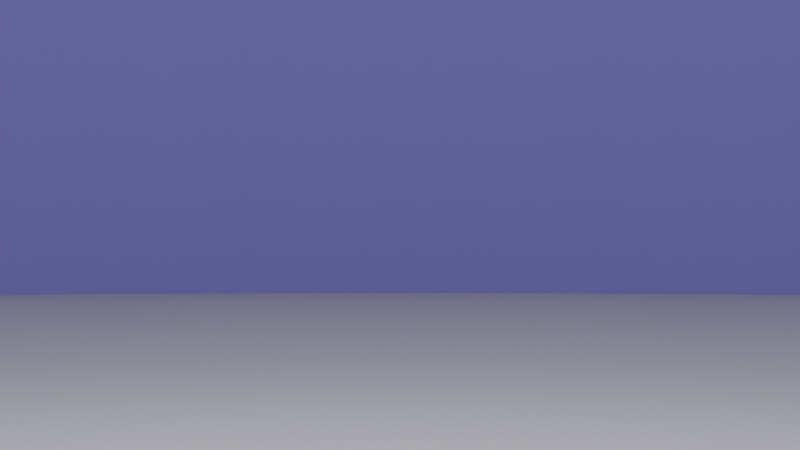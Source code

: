 # Source: backgroundtest.blend  (saved by Blender 4.3.34; exported with 4.5.12 LTS)
import bpy
from mathutils import Matrix  # noqa: F401  (used for matrix-valued properties, if any)

bpy.ops.wm.read_factory_settings(use_empty=True)
scene = bpy.context.scene
scene.name = 'Scene'

# ---- collections
col_collection = bpy.data.collections.new('Collection'); scene.collection.children.link(col_collection)

# ---- materials (node trees are filled in below, after node groups)
mat_material_003 = bpy.data.materials.new('Material.003')
mat_material_004 = bpy.data.materials.new('Material.004')

# ---- node groups
ng_smooth_by_angle = bpy.data.node_groups.new('Smooth by Angle', 'GeometryNodeTree')
_s = ng_smooth_by_angle.interface.new_socket(name='Mesh', in_out='OUTPUT', socket_type='NodeSocketGeometry')
_s = ng_smooth_by_angle.interface.new_socket(name='Mesh', in_out='INPUT', socket_type='NodeSocketGeometry')
_s = ng_smooth_by_angle.interface.new_socket(name='Angle', in_out='INPUT', socket_type='NodeSocketFloat')
_s.subtype = 'ANGLE'
_s.default_value = 0.5236
_s.min_value = 0.0
_s.max_value = 3.142
_s.description = 'Maximum face angle for smooth edges'
_s = ng_smooth_by_angle.interface.new_socket(name='Ignore Sharpness', in_out='INPUT', socket_type='NodeSocketBool')
_s.force_non_field = True
ng_smooth_by_angle.description = 'Set the sharpness of mesh edges based on the angle between the neighboring faces'
ng_smooth_by_angle.is_modifier = True
_N = ng_smooth_by_angle.nodes; _L = ng_smooth_by_angle.links
n0 = _N.new('GeometryNodeSetShadeSmooth'); n0.name = 'Set Shade Smooth'; n0.location = (120, -80)
n0.domain = 'EDGE'
n1 = _N.new('GeometryNodeSetShadeSmooth'); n1.name = 'Set Shade Smooth.001'; n1.location = (300, -80)
n2 = _N.new('NodeGroupOutput'); n2.name = 'Group Output'; n2.location = (480, -80)
n3 = _N.new('GeometryNodeInputMeshEdgeAngle'); n3.name = 'Edge Angle'; n3.location = (-440, -240)
n4 = _N.new('NodeGroupInput'); n4.name = 'Group Input'; n4.location = (-80, -80)
n5 = _N.new('GeometryNodeInputEdgeSmooth'); n5.name = 'Is Edge Smooth'; n5.location = (-260, -120)
n6 = _N.new('GeometryNodeInputShadeSmooth'); n6.name = 'Is Shade Smooth'; n6.location = (-440, -397)
n7 = _N.new('FunctionNodeCompare'); n7.name = 'Compare'; n7.location = (-260, -260)
n7.operation = 'LESS_EQUAL'
n7.inputs[6].default_value = (0.0, 0.0, 0.0, 0.0)
n7.inputs[7].default_value = (0.0, 0.0, 0.0, 0.0)
n8 = _N.new('FunctionNodeBooleanMath'); n8.name = 'Boolean Math.001'; n8.location = (-80, -260)
n9 = _N.new('NodeGroupInput'); n9.name = 'Group Input.001'; n9.location = (-440, -329)
n10 = _N.new('NodeGroupInput'); n10.name = 'Group Input.002'; n10.location = (-259, -189)
n11 = _N.new('FunctionNodeBooleanMath'); n11.name = 'Boolean Math'; n11.location = (-80, -149)
n11.operation = 'OR'
n12 = _N.new('FunctionNodeBooleanMath'); n12.name = 'Boolean Math.002'; n12.location = (-260, -380)
n12.operation = 'OR'
n13 = _N.new('NodeGroupInput'); n13.name = 'Group Input.003'; n13.location = (-440, -460)
_L.new(n3.outputs[0], n7.inputs[0])
_L.new(n1.outputs[0], n2.inputs[0])
_L.new(n9.outputs[1], n7.inputs[1])
_L.new(n7.outputs[0], n8.inputs[0])
_L.new(n4.outputs[0], n0.inputs[0])
_L.new(n0.outputs[0], n1.inputs[0])
_L.new(n8.outputs[0], n0.inputs[2])
_L.new(n10.outputs[2], n11.inputs[1])
_L.new(n5.outputs[0], n11.inputs[0])
_L.new(n11.outputs[0], n0.inputs[1])
_L.new(n13.outputs[2], n12.inputs[1])
_L.new(n6.outputs[0], n12.inputs[0])
_L.new(n12.outputs[0], n8.inputs[1])
n2.is_active_output = True

# ---- material node trees
mat_material_003.use_nodes = True; mat_material_003.node_tree.nodes.clear()
_N = mat_material_003.node_tree.nodes; _L = mat_material_003.node_tree.links
n0 = _N.new('ShaderNodeBsdfPrincipled'); n0.name = 'Principled BSDF'; n0.location = (2933, 725)
n0.inputs[0].default_value = (0.5405, 0.5405, 0.5405, 1.0)
n0.inputs[2].default_value = 0.75
n1 = _N.new('ShaderNodeOutputMaterial'); n1.name = 'Material Output'; n1.location = (3267, 749)
n1.width = 176
n2 = _N.new('ShaderNodeTexNoise'); n2.name = 'Noise Texture'; n2.location = (49, -779)
n2.inputs[2].default_value = 20.0
n2.inputs[3].default_value = 10.0
n2.inputs[8].default_value = 0.1
n3 = _N.new('ShaderNodeMapping'); n3.name = 'Mapping'; n3.location = (269, -30)
n4 = _N.new('ShaderNodeTexCoord'); n4.name = 'Texture Coordinate'; n4.location = (30, -114)
n5 = _N.new('ShaderNodeTexVoronoi'); n5.name = 'Voronoi Texture'; n5.location = (38, -434)
n5.inputs[2].default_value = 25.0
n5.inputs[3].default_value = 10.0
n6 = _N.new('ShaderNodeMix'); n6.name = 'Mix'; n6.location = (363, -678)
n6.data_type = 'RGBA'
n6.inputs[0].default_value = 0.8
n7 = _N.new('NodeFrame'); n7.name = 'Frame'; n7.location = (-76, 1134)
n7.width = 439
n8 = _N.new('ShaderNodeValToRGB'); n8.name = 'Color Ramp'; n8.location = (597, -611)
while len(n8.color_ramp.elements) > 1: n8.color_ramp.elements.remove(n8.color_ramp.elements[-1])
n8.color_ramp.elements[0].position = 0.2955; n8.color_ramp.elements[0].color = (0.0, 0.0, 0.0, 1.0)
_e = n8.color_ramp.elements.new(1.0); _e.color = (1.0, 1.0, 1.0, 1.0)
n9 = _N.new('ShaderNodeMix'); n9.name = 'Mix.001'; n9.location = (926, -736)
n9.data_type = 'RGBA'
n9.inputs[6].default_value = (0.4103, 0.4103, 0.4103, 1.0)
n9.inputs[7].default_value = (1.0, 1.0, 1.0, 1.0)
n10 = _N.new('ShaderNodeTexNoise'); n10.name = 'Noise Texture.001'; n10.location = (30, -30)
n10.inputs[2].default_value = 20.0
n10.inputs[3].default_value = 10.0
n10.inputs[8].default_value = 0.1
n11 = _N.new('ShaderNodeValToRGB'); n11.name = 'Color Ramp.001'; n11.location = (897, -349)
while len(n11.color_ramp.elements) > 1: n11.color_ramp.elements.remove(n11.color_ramp.elements[-1])
n11.color_ramp.elements[0].position = 0.05909; n11.color_ramp.elements[0].color = (0.0, 0.0, 0.0, 1.0)
_e = n11.color_ramp.elements.new(0.6955); _e.color = (1.0, 1.0, 1.0, 1.0)
n12 = _N.new('ShaderNodeMix'); n12.name = 'Mix.002'; n12.location = (1193, -630)
n12.data_type = 'RGBA'
n12.inputs[7].default_value = (0.2025, 0.1897, 0.1897, 1.0)
n13 = _N.new('ShaderNodeTexNoise'); n13.name = 'Noise Texture.002'; n13.location = (30, -30)
n13.inputs[2].default_value = 3.0
n13.inputs[3].default_value = 10.0
n14 = _N.new('ShaderNodeTexVoronoi'); n14.name = 'Voronoi Texture.001'; n14.location = (231, -31)
n14.feature = 'DISTANCE_TO_EDGE'
n14.inputs[2].default_value = 6.0
n14.inputs[3].default_value = 10.0
n15 = _N.new('ShaderNodeValToRGB'); n15.name = 'Color Ramp.002'; n15.location = (746, -161)
while len(n15.color_ramp.elements) > 1: n15.color_ramp.elements.remove(n15.color_ramp.elements[-1])
n15.color_ramp.elements[0].position = 0.0; n15.color_ramp.elements[0].color = (0.0, 0.0, 0.0, 1.0)
_e = n15.color_ramp.elements.new(0.06818); _e.color = (1.0, 1.0, 1.0, 1.0)
n16 = _N.new('ShaderNodeHueSaturation'); n16.name = 'Hue/Saturation/Value'; n16.location = (446, -67)
n16.inputs[2].default_value = 2.0
n17 = _N.new('ShaderNodeBump'); n17.name = 'Bump'; n17.location = (2325, 528)
n17.inputs[0].default_value = 0.2
n17.inputs[1].default_value = 1.0
n17.inputs[2].default_value = 1.0
n18 = _N.new('ShaderNodeMix'); n18.name = 'Mix.003'; n18.location = (2007, 922)
n18.data_type = 'RGBA'
n18.blend_type = 'MULTIPLY'
n18.inputs[0].default_value = 0.1
n19 = _N.new('ShaderNodeBump'); n19.name = 'Bump.001'; n19.location = (2151, 639)
n19.inputs[0].default_value = 0.05
n19.inputs[1].default_value = 1.0
n19.inputs[2].default_value = 1.0
n20 = _N.new('ShaderNodeTexNoise'); n20.name = 'Noise Texture.003'; n20.location = (611, 173)
n20.inputs[3].default_value = 10.0
n21 = _N.new('NodeFrame'); n21.name = 'Frame.001'; n21.location = (584, 647)
n21.width = 1016
n22 = _N.new('NodeFrame'); n22.name = 'Frame.002'; n22.location = (520, 1876)
n22.width = 1363
n23 = _N.new('ShaderNodeValToRGB'); n23.name = 'Color Ramp.003'; n23.location = (877, 144)
while len(n23.color_ramp.elements) > 1: n23.color_ramp.elements.remove(n23.color_ramp.elements[-1])
n23.color_ramp.elements[0].position = 0.2727; n23.color_ramp.elements[0].color = (1.0, 1.0, 1.0, 1.0)
_e = n23.color_ramp.elements.new(0.5409); _e.color = (0.0, 0.0, 0.0, 1.0)
n24 = _N.new('ShaderNodeBump'); n24.name = 'Bump.002'; n24.location = (2551, 400)
n24.invert = True
n24.inputs[0].default_value = 0.05
n24.inputs[1].default_value = 1.0
n24.inputs[2].default_value = 1.0
n2.parent = n22
n3.parent = n7
n4.parent = n7
n5.parent = n22
n6.parent = n22
n8.parent = n22
n9.parent = n22
n10.parent = n22
n11.parent = n22
n12.parent = n22
n13.parent = n21
n14.parent = n21
n15.parent = n21
n16.parent = n21
_L.new(n3.outputs[0], n2.inputs[0])
_L.new(n4.outputs[3], n3.inputs[0])
_L.new(n3.outputs[0], n5.inputs[0])
_L.new(n5.outputs[0], n6.inputs[6])
_L.new(n2.outputs[0], n6.inputs[7])
_L.new(n6.outputs[2], n8.inputs[0])
_L.new(n8.outputs[0], n9.inputs[0])
_L.new(n3.outputs[0], n10.inputs[0])
_L.new(n10.outputs[0], n11.inputs[0])
_L.new(n9.outputs[2], n12.inputs[6])
_L.new(n11.outputs[1], n12.inputs[0])
_L.new(n13.outputs[1], n14.inputs[0])
_L.new(n3.outputs[0], n13.inputs[0])
_L.new(n16.outputs[0], n15.inputs[0])
_L.new(n14.outputs[0], n16.inputs[4])
_L.new(n0.outputs[0], n1.inputs[0])
_L.new(n15.outputs[0], n17.inputs[3])
_L.new(n12.outputs[2], n18.inputs[6])
_L.new(n15.outputs[0], n18.inputs[7])
_L.new(n18.outputs[2], n19.inputs[4])
_L.new(n19.outputs[0], n17.inputs[4])
_L.new(n3.outputs[0], n20.inputs[0])
_L.new(n20.outputs[0], n23.inputs[0])
_L.new(n17.outputs[0], n24.inputs[4])
_L.new(n23.outputs[0], n24.inputs[3])
n1.is_active_output = True
mat_material_004.use_nodes = True; mat_material_004.node_tree.nodes.clear()
_N = mat_material_004.node_tree.nodes; _L = mat_material_004.node_tree.links
n0 = _N.new('ShaderNodeBsdfPrincipled'); n0.name = 'Principled BSDF'; n0.location = (1760, 262)
n0.inputs[0].default_value = (0.4113, 0.3526, 0.8, 1.0)
n0.inputs[2].default_value = 0.75
n1 = _N.new('ShaderNodeOutputMaterial'); n1.name = 'Material Output'; n1.location = (2094, 285)
n1.width = 176
n2 = _N.new('ShaderNodeTexNoise'); n2.name = 'Noise Texture'; n2.location = (50, -779)
n2.inputs[2].default_value = 20.0
n2.inputs[3].default_value = 10.0
n2.inputs[8].default_value = 0.1
n3 = _N.new('ShaderNodeMapping'); n3.name = 'Mapping'; n3.location = (270, -30)
n4 = _N.new('ShaderNodeTexCoord'); n4.name = 'Texture Coordinate'; n4.location = (30, -115)
n5 = _N.new('ShaderNodeTexVoronoi'); n5.name = 'Voronoi Texture'; n5.location = (39, -435)
n5.inputs[2].default_value = 25.0
n5.inputs[3].default_value = 10.0
n6 = _N.new('ShaderNodeMix'); n6.name = 'Mix'; n6.location = (363, -679)
n6.data_type = 'RGBA'
n6.inputs[0].default_value = 0.8
n7 = _N.new('NodeFrame'); n7.name = 'Frame'; n7.location = (-1250, 671)
n7.width = 440
n8 = _N.new('ShaderNodeValToRGB'); n8.name = 'Color Ramp'; n8.location = (598, -612)
while len(n8.color_ramp.elements) > 1: n8.color_ramp.elements.remove(n8.color_ramp.elements[-1])
n8.color_ramp.elements[0].position = 0.2955; n8.color_ramp.elements[0].color = (0.0, 0.0, 0.0, 1.0)
_e = n8.color_ramp.elements.new(1.0); _e.color = (1.0, 1.0, 1.0, 1.0)
n9 = _N.new('ShaderNodeMix'); n9.name = 'Mix.001'; n9.location = (927, -737)
n9.data_type = 'RGBA'
n9.inputs[6].default_value = (0.4103, 0.4103, 0.4103, 1.0)
n9.inputs[7].default_value = (1.0, 1.0, 1.0, 1.0)
n10 = _N.new('ShaderNodeTexNoise'); n10.name = 'Noise Texture.001'; n10.location = (30, -30)
n10.inputs[2].default_value = 20.0
n10.inputs[3].default_value = 10.0
n10.inputs[8].default_value = 0.1
n11 = _N.new('ShaderNodeValToRGB'); n11.name = 'Color Ramp.001'; n11.location = (897, -350)
while len(n11.color_ramp.elements) > 1: n11.color_ramp.elements.remove(n11.color_ramp.elements[-1])
n11.color_ramp.elements[0].position = 0.05909; n11.color_ramp.elements[0].color = (0.0, 0.0, 0.0, 1.0)
_e = n11.color_ramp.elements.new(0.6955); _e.color = (1.0, 1.0, 1.0, 1.0)
n12 = _N.new('ShaderNodeMix'); n12.name = 'Mix.002'; n12.location = (1194, -631)
n12.data_type = 'RGBA'
n12.inputs[7].default_value = (0.2282, 0.2282, 0.2282, 1.0)
n13 = _N.new('ShaderNodeTexNoise'); n13.name = 'Noise Texture.002'; n13.location = (30, -30)
n13.inputs[2].default_value = 3.0
n13.inputs[3].default_value = 10.0
n14 = _N.new('ShaderNodeTexVoronoi'); n14.name = 'Voronoi Texture.001'; n14.location = (231, -31)
n14.feature = 'DISTANCE_TO_EDGE'
n14.inputs[2].default_value = 6.0
n14.inputs[3].default_value = 10.0
n15 = _N.new('ShaderNodeValToRGB'); n15.name = 'Color Ramp.002'; n15.location = (746, -160)
while len(n15.color_ramp.elements) > 1: n15.color_ramp.elements.remove(n15.color_ramp.elements[-1])
n15.color_ramp.elements[0].position = 0.0; n15.color_ramp.elements[0].color = (0.0, 0.0, 0.0, 1.0)
_e = n15.color_ramp.elements.new(0.06818); _e.color = (1.0, 1.0, 1.0, 1.0)
n16 = _N.new('ShaderNodeHueSaturation'); n16.name = 'Hue/Saturation/Value'; n16.location = (446, -67)
n16.inputs[2].default_value = 2.0
n17 = _N.new('ShaderNodeBump'); n17.name = 'Bump'; n17.location = (1152, 65)
n17.inputs[0].default_value = 0.05
n17.inputs[1].default_value = 1.0
n17.inputs[2].default_value = 1.0
n18 = _N.new('ShaderNodeMix'); n18.name = 'Mix.003'; n18.location = (834, 458)
n18.data_type = 'RGBA'
n18.blend_type = 'MULTIPLY'
n18.inputs[0].default_value = 0.1
n19 = _N.new('ShaderNodeBump'); n19.name = 'Bump.001'; n19.location = (977, 176)
n19.inputs[0].default_value = 0.1
n19.inputs[1].default_value = 1.0
n19.inputs[2].default_value = 1.0
n20 = _N.new('ShaderNodeTexNoise'); n20.name = 'Noise Texture.003'; n20.location = (-562, -290)
n20.inputs[3].default_value = 10.0
n21 = _N.new('NodeFrame'); n21.name = 'Frame.001'; n21.location = (-590, 183)
n21.width = 1016
n22 = _N.new('NodeFrame'); n22.name = 'Frame.002'; n22.location = (-654, 1413)
n22.width = 1364
n23 = _N.new('ShaderNodeValToRGB'); n23.name = 'Color Ramp.003'; n23.location = (-296, -319)
while len(n23.color_ramp.elements) > 1: n23.color_ramp.elements.remove(n23.color_ramp.elements[-1])
n23.color_ramp.elements[0].position = 0.2727; n23.color_ramp.elements[0].color = (1.0, 1.0, 1.0, 1.0)
_e = n23.color_ramp.elements.new(0.5409); _e.color = (0.0, 0.0, 0.0, 1.0)
n24 = _N.new('ShaderNodeBump'); n24.name = 'Bump.002'; n24.location = (1378, -64)
n24.invert = True
n24.inputs[0].default_value = 0.05
n24.inputs[1].default_value = 1.0
n24.inputs[2].default_value = 1.0
n2.parent = n22
n3.parent = n7
n4.parent = n7
n5.parent = n22
n6.parent = n22
n8.parent = n22
n9.parent = n22
n10.parent = n22
n11.parent = n22
n12.parent = n22
n13.parent = n21
n14.parent = n21
n15.parent = n21
n16.parent = n21
_L.new(n3.outputs[0], n2.inputs[0])
_L.new(n4.outputs[3], n3.inputs[0])
_L.new(n3.outputs[0], n5.inputs[0])
_L.new(n5.outputs[0], n6.inputs[6])
_L.new(n2.outputs[0], n6.inputs[7])
_L.new(n6.outputs[2], n8.inputs[0])
_L.new(n8.outputs[0], n9.inputs[0])
_L.new(n3.outputs[0], n10.inputs[0])
_L.new(n10.outputs[0], n11.inputs[0])
_L.new(n9.outputs[2], n12.inputs[6])
_L.new(n11.outputs[1], n12.inputs[0])
_L.new(n13.outputs[1], n14.inputs[0])
_L.new(n3.outputs[0], n13.inputs[0])
_L.new(n16.outputs[0], n15.inputs[0])
_L.new(n14.outputs[0], n16.inputs[4])
_L.new(n0.outputs[0], n1.inputs[0])
_L.new(n15.outputs[0], n17.inputs[3])
_L.new(n12.outputs[2], n18.inputs[6])
_L.new(n15.outputs[0], n18.inputs[7])
_L.new(n18.outputs[2], n19.inputs[4])
_L.new(n19.outputs[0], n17.inputs[4])
_L.new(n3.outputs[0], n20.inputs[0])
_L.new(n20.outputs[0], n23.inputs[0])
_L.new(n17.outputs[0], n24.inputs[4])
_L.new(n23.outputs[0], n24.inputs[3])
n1.is_active_output = True

# ---- world
world_world = bpy.data.worlds.new('World'); scene.world = world_world
world_world.use_nodes = True; world_world.node_tree.nodes.clear()
_N = world_world.node_tree.nodes; _L = world_world.node_tree.links
n0 = _N.new('ShaderNodeOutputWorld'); n0.name = 'World Output'; n0.location = (300, 300)
n1 = _N.new('ShaderNodeBackground'); n1.name = 'Background'; n1.location = (10, 300)
n1.inputs[0].default_value = (0.6211, 0.6211, 0.6211, 1.0)
_L.new(n1.outputs[0], n0.inputs[0])
n0.is_active_output = True
world_world.color = (0.05088, 0.05088, 0.05088)
world_world.use_sun_shadow = False
world_world.sun_shadow_jitter_overblur = 0.0

# ---- cameras
cam_camera = bpy.data.cameras.new('Camera')
cam_camera.clip_end = 100.0
cam_camera.ortho_scale = 7.314

# ---- lights
light_light_001 = bpy.data.lights.new('Light.001', 'POINT')
light_light_001.transmission_factor = 0.0
light_light_001.use_soft_falloff = False
light_light_001.energy = 1000.0
light_light_001.shadow_soft_size = 0.1
light_light_001.shadow_maximum_resolution = 0.006
light_light_001.use_absolute_resolution = True

# ---- meshes
me_cylinder = bpy.data.meshes.new('Cylinder')
me_cylinder.from_pydata([(6.519e-08, 1.355, 0.0), (6.519e-08, 20.0, 23.26), (0.2644, 1.329, 0.0), (3.902, 19.62, 23.26), (0.5186, 1.252, 0.0), (7.654, 18.48, 23.26), (0.7529, 1.127, 0.0), (11.11, 16.63, 23.26), (0.9582, 0.9582, 0.0), (14.14, 14.14, 23.26), (1.127, 0.7529, 0.0), (16.63, 11.11, 23.26), (1.252, 0.5186, 0.0), (18.48, 7.654, 23.26), (1.329, 0.2644, 0.0), (19.62, 3.902, 23.26), (1.355, -1.229e-07, 0.0), (20.0, -1.229e-07, 23.26), (1.329, -0.2644, 0.0), (19.62, -3.902, 23.26), (1.252, -0.5186, 0.0), (18.48, -7.654, 23.26), (1.127, -0.7529, 0.0), (16.63, -11.11, 23.26), (0.9582, -0.9582, 0.0), (14.14, -14.14, 23.26), (0.7529, -1.127, 0.0), (11.11, -16.63, 23.26), (0.5186, -1.252, 0.0), (7.654, -18.48, 23.26), (0.2644, -1.329, 0.0), (3.902, -19.62, 23.26), (6.519e-08, -1.355, 0.0), (6.519e-08, -20.0, 23.26), (-0.2644, -1.329, 0.0), (-3.902, -19.62, 23.26), (-0.5186, -1.252, 0.0), (-7.654, -18.48, 23.26), (-0.7529, -1.127, 0.0), (-11.11, -16.63, 23.26), (-0.9582, -0.9582, 0.0), (-14.14, -14.14, 23.26), (-1.127, -0.7529, 0.0), (-16.63, -11.11, 23.26), (-1.252, -0.5186, 0.0), (-18.48, -7.654, 23.26), (-1.329, -0.2644, 0.0), (-19.62, -3.902, 23.26), (-1.355, -1.229e-07, 0.0), (-20.0, -1.229e-07, 23.26), (-1.329, 0.2644, 0.0), (-19.62, 3.902, 23.26), (-1.252, 0.5186, 0.0), (-18.48, 7.654, 23.26), (-1.127, 0.7529, 0.0), (-16.63, 11.11, 23.26), (-0.9582, 0.9582, 0.0), (-14.14, 14.14, 23.26), (-0.7529, 1.127, 0.0), (-11.11, 16.63, 23.26), (-0.5186, 1.252, 0.0), (-7.654, 18.48, 23.26), (-0.2644, 1.329, 0.0), (-3.902, 19.62, 23.26), (6.519e-08, 20.0, 0.0), (3.902, 19.62, 0.0), (7.654, 18.48, 0.0), (11.11, 16.63, 0.0), (14.14, 14.14, 0.0), (16.63, 11.11, 0.0), (18.48, 7.654, 0.0), (19.62, 3.902, 0.0), (20.0, -1.229e-07, 0.0), (19.62, -3.902, 0.0), (18.48, -7.654, 0.0), (16.63, -11.11, 0.0), (14.14, -14.14, 0.0), (11.11, -16.63, 0.0), (7.654, -18.48, 0.0), (3.902, -19.62, 0.0), (6.519e-08, -20.0, 0.0), (-3.902, -19.62, 0.0), (-7.654, -18.48, 0.0), (-11.11, -16.63, 0.0), (-14.14, -14.14, 0.0), (-16.63, -11.11, 0.0), (-18.48, -7.654, 0.0), (-19.62, -3.902, 0.0), (-20.0, -1.229e-07, 0.0), (-19.62, 3.902, 0.0), (-18.48, 7.654, 0.0), (-16.63, 11.11, 0.0), (-14.14, 14.14, 0.0), (-11.11, 16.63, 0.0), (-7.654, 18.48, 0.0), (-3.902, 19.62, 0.0)], [], [(64, 1, 3, 65), (65, 3, 5, 66), (66, 5, 7, 67), (67, 7, 9, 68), (68, 9, 11, 69), (69, 11, 13, 70), (70, 13, 15, 71), (71, 15, 17, 72), (72, 17, 19, 73), (73, 19, 21, 74), (74, 21, 23, 75), (75, 23, 25, 76), (76, 25, 27, 77), (77, 27, 29, 78), (78, 29, 31, 79), (79, 31, 33, 80), (80, 33, 35, 81), (81, 35, 37, 82), (82, 37, 39, 83), (83, 39, 41, 84), (84, 41, 43, 85), (85, 43, 45, 86), (86, 45, 47, 87), (87, 47, 49, 88), (88, 49, 51, 89), (89, 51, 53, 90), (90, 53, 55, 91), (91, 55, 57, 92), (92, 57, 59, 93), (93, 59, 61, 94), (94, 61, 63, 95), (95, 63, 1, 64), (2, 0, 64, 65), (4, 2, 65, 66), (6, 4, 66, 67), (8, 6, 67, 68), (10, 8, 68, 69), (12, 10, 69, 70), (14, 12, 70, 71), (16, 14, 71, 72), (18, 16, 72, 73), (20, 18, 73, 74), (22, 20, 74, 75), (24, 22, 75, 76), (26, 24, 76, 77), (28, 26, 77, 78), (30, 28, 78, 79), (32, 30, 79, 80), (34, 32, 80, 81), (36, 34, 81, 82), (38, 36, 82, 83), (40, 38, 83, 84), (42, 40, 84, 85), (44, 42, 85, 86), (46, 44, 86, 87), (48, 46, 87, 88), (50, 48, 88, 89), (52, 50, 89, 90), (54, 52, 90, 91), (56, 54, 91, 92), (58, 56, 92, 93), (60, 58, 93, 94), (62, 60, 94, 95), (0, 62, 95, 64), (0, 2, 4, 6, 8, 10, 12, 14, 16, 18, 20, 22, 24, 26, 28, 30, 32, 34, 36, 38, 40, 42, 44, 46, 48, 50, 52, 54, 56, 58, 60, 62)])
me_cylinder.polygons.foreach_set('use_smooth', [True] * 65)
me_cylinder.polygons.foreach_set('material_index', [1, 1, 1, 1, 1, 1, 1, 1, 1, 1, 1, 1, 1, 1, 1, 1, 1, 1, 1, 1, 1, 1, 1, 1, 1, 1, 1, 1, 1, 1, 1, 1, 0, 0, 0, 0, 0, 0, 0, 0, 0, 0, 0, 0, 0, 0, 0, 0, 0, 0, 0, 0, 0, 0, 0, 0, 0, 0, 0, 0, 0, 0, 0, 0, 0])
_uv = me_cylinder.uv_layers.new(name='UVMap')
_uv.uv.foreach_set('vector', [1.0, 0.5, 1.0, 1.0, 0.9688, 1.0, 0.9688, 0.5, 0.9688, 0.5, 0.9688, 1.0, 0.9375, 1.0, 0.9375, 0.5, 0.9375, 0.5, 0.9375, 1.0, 0.9062, 1.0, 0.9062, 0.5, 0.9062, 0.5, 0.9062, 1.0, 0.875, 1.0, 0.875, 0.5, 0.875, 0.5, 0.875, 1.0, 0.8438, 1.0, 0.8438, 0.5, 0.8438, 0.5, 0.8438, 1.0, 0.8125, 1.0, 0.8125, 0.5, 0.8125, 0.5, 0.8125, 1.0, 0.7812, 1.0, 0.7812, 0.5, 0.7812, 0.5, 0.7812, 1.0, 0.75, 1.0, 0.75, 0.5, 0.75, 0.5, 0.75, 1.0, 0.7188, 1.0, 0.7188, 0.5, 0.7188, 0.5, 0.7188, 1.0, 0.6875, 1.0, 0.6875, 0.5, 0.6875, 0.5, 0.6875, 1.0, 0.6562, 1.0, 0.6562, 0.5, 0.6562, 0.5, 0.6562, 1.0, 0.625, 1.0, 0.625, 0.5, 0.625, 0.5, 0.625, 1.0, 0.5938, 1.0, 0.5938, 0.5, 0.5938, 0.5, 0.5938, 1.0, 0.5625, 1.0, 0.5625, 0.5, 0.5625, 0.5, 0.5625, 1.0, 0.5312, 1.0, 0.5312, 0.5, 0.5312, 0.5, 0.5312, 1.0, 0.5, 1.0, 0.5, 0.5, 0.5, 0.5, 0.5, 1.0, 0.4688, 1.0, 0.4688, 0.5, 0.4688, 0.5, 0.4688, 1.0, 0.4375, 1.0, 0.4375, 0.5, 0.4375, 0.5, 0.4375, 1.0, 0.4062, 1.0, 0.4062, 0.5, 0.4062, 0.5, 0.4062, 1.0, 0.375, 1.0, 0.375, 0.5, 0.375, 0.5, 0.375, 1.0, 0.3438, 1.0, 0.3438, 0.5, 0.3438, 0.5, 0.3438, 1.0, 0.3125, 1.0, 0.3125, 0.5, 0.3125, 0.5, 0.3125, 1.0, 0.2812, 1.0, 0.2812, 0.5, 0.2812, 0.5, 0.2812, 1.0, 0.25, 1.0, 0.25, 0.5, 0.25, 0.5, 0.25, 1.0, 0.2188, 1.0, 0.2188, 0.5, 0.2188, 0.5, 0.2188, 1.0, 0.1875, 1.0, 0.1875, 0.5, 0.1875, 0.5, 0.1875, 1.0, 0.1562, 1.0, 0.1562, 0.5, 0.1562, 0.5, 0.1562, 1.0, 0.125, 1.0, 0.125, 0.5, 0.125, 0.5, 0.125, 1.0, 0.09375, 1.0, 0.09375, 0.5, 0.09375, 0.5, 0.09375, 1.0, 0.0625, 1.0, 0.0625, 0.5, 0.0625, 0.5, 0.0625, 1.0, 0.03125, 1.0, 0.03125, 0.5, 0.03125, 0.5, 0.03125, 1.0, 0.0, 1.0, 0.0, 0.5, 0.7532, 0.2659, 0.75, 0.2663, 0.75, 0.49, 0.7968, 0.4854, 0.7562, 0.265, 0.7532, 0.2659, 0.7968, 0.4854, 0.8418, 0.4717, 0.759, 0.2635, 0.7562, 0.265, 0.8418, 0.4717, 0.8833, 0.4496, 0.7615, 0.2615, 0.759, 0.2635, 0.8833, 0.4496, 0.9197, 0.4197, 0.7635, 0.259, 0.7615, 0.2615, 0.9197, 0.4197, 0.9496, 0.3833, 0.765, 0.2562, 0.7635, 0.259, 0.9496, 0.3833, 0.9717, 0.3418, 0.7659, 0.2532, 0.765, 0.2562, 0.9717, 0.3418, 0.9854, 0.2968, 0.7663, 0.25, 0.7659, 0.2532, 0.9854, 0.2968, 0.99, 0.25, 0.7659, 0.2468, 0.7663, 0.25, 0.99, 0.25, 0.9854, 0.2032, 0.765, 0.2438, 0.7659, 0.2468, 0.9854, 0.2032, 0.9717, 0.1582, 0.7635, 0.241, 0.765, 0.2438, 0.9717, 0.1582, 0.9496, 0.1167, 0.7615, 0.2385, 0.7635, 0.241, 0.9496, 0.1167, 0.9197, 0.08029, 0.759, 0.2365, 0.7615, 0.2385, 0.9197, 0.08029, 0.8833, 0.05045, 0.7562, 0.235, 0.759, 0.2365, 0.8833, 0.05045, 0.8418, 0.02827, 0.7532, 0.2341, 0.7562, 0.235, 0.8418, 0.02827, 0.7968, 0.01461, 0.75, 0.2337, 0.7532, 0.2341, 0.7968, 0.01461, 0.75, 0.01, 0.7468, 0.2341, 0.75, 0.2337, 0.75, 0.01, 0.7032, 0.01461, 0.7438, 0.235, 0.7468, 0.2341, 0.7032, 0.01461, 0.6582, 0.02827, 0.741, 0.2365, 0.7438, 0.235, 0.6582, 0.02827, 0.6167, 0.05045, 0.7385, 0.2385, 0.741, 0.2365, 0.6167, 0.05045, 0.5803, 0.08029, 0.7365, 0.241, 0.7385, 0.2385, 0.5803, 0.08029, 0.5504, 0.1167, 0.735, 0.2438, 0.7365, 0.241, 0.5504, 0.1167, 0.5283, 0.1582, 0.7341, 0.2468, 0.735, 0.2438, 0.5283, 0.1582, 0.5146, 0.2032, 0.7337, 0.25, 0.7341, 0.2468, 0.5146, 0.2032, 0.51, 0.25, 0.7341, 0.2532, 0.7337, 0.25, 0.51, 0.25, 0.5146, 0.2968, 0.735, 0.2562, 0.7341, 0.2532, 0.5146, 0.2968, 0.5283, 0.3418, 0.7365, 0.259, 0.735, 0.2562, 0.5283, 0.3418, 0.5504, 0.3833, 0.7385, 0.2615, 0.7365, 0.259, 0.5504, 0.3833, 0.5803, 0.4197, 0.741, 0.2635, 0.7385, 0.2615, 0.5803, 0.4197, 0.6167, 0.4496, 0.7438, 0.265, 0.741, 0.2635, 0.6167, 0.4496, 0.6582, 0.4717, 0.7468, 0.2659, 0.7438, 0.265, 0.6582, 0.4717, 0.7032, 0.4854, 0.75, 0.2663, 0.7468, 0.2659, 0.7032, 0.4854, 0.75, 0.49, 0.75, 0.2663, 0.7532, 0.2659, 0.7562, 0.265, 0.759, 0.2635, 0.7615, 0.2615, 0.7635, 0.259, 0.765, 0.2562, 0.7659, 0.2532, 0.7663, 0.25, 0.7659, 0.2468, 0.765, 0.2438, 0.7635, 0.241, 0.7615, 0.2385, 0.759, 0.2365, 0.7562, 0.235, 0.7532, 0.2341, 0.75, 0.2337, 0.7468, 0.2341, 0.7438, 0.235, 0.741, 0.2365, 0.7385, 0.2385, 0.7365, 0.241, 0.735, 0.2438, 0.7341, 0.2468, 0.7337, 0.25, 0.7341, 0.2532, 0.735, 0.2562, 0.7365, 0.259, 0.7385, 0.2615, 0.741, 0.2635, 0.7438, 0.265, 0.7468, 0.2659])
me_cylinder.materials.append(mat_material_003)
me_cylinder.materials.append(mat_material_004)
me_cylinder.update()

# ---- objects
ob_camera = bpy.data.objects.new('Camera', cam_camera)
ob_cylinder = bpy.data.objects.new('Cylinder', me_cylinder)
ob_empty = bpy.data.objects.new('Empty', None)
ob_light_001 = bpy.data.objects.new('Light.001', light_light_001)

# ---- transforms, parenting, visibility, modifiers, constraints
ob_camera.location = (4.092, -3.858, 0.7)
ob_camera.lock_rotations_4d = False
ob_camera.empty_display_type = 'ARROWS'
ob_camera.color = (0.0, 0.0, 0.0, 0.0)
ob_camera.display_type = 'WIRE'
ob_camera.lineart.crease_threshold = 0.0
_c = ob_camera.constraints.new('TRACK_TO'); _c.name = 'Track To'
_c.target = ob_empty
ob_cylinder.location = (0.03472, 0.01339, 0.04872)
_m = ob_cylinder.modifiers.new('Smooth by Angle', 'NODES')
_m.node_group = ng_smooth_by_angle
_m.use_pin_to_last = True
_m.show_group_selector = False
ob_empty.location = (0.0, 0.0, 0.9)
ob_empty.empty_display_type = 'SPHERE'
ob_light_001.location = (4.0, -3.8, 3.6)
ob_light_001.rotation_euler = (0.6503, 0.05522, 1.866)
ob_light_001.lock_rotations_4d = False
ob_light_001.empty_display_type = 'ARROWS'
ob_light_001.color = (0.0, 0.0, 0.0, 0.0)
ob_light_001.lineart.crease_threshold = 0.0
_c = ob_light_001.constraints.new('TRACK_TO'); _c.name = 'Track To'
_c.target = ob_empty

# ---- collection membership
col_collection.objects.link(ob_camera)
col_collection.objects.link(ob_cylinder)
col_collection.objects.link(ob_empty)
col_collection.objects.link(ob_light_001)

# ---- scene / render settings (as saved in the file)
scene.camera = ob_camera
scene.frame_start = 1; scene.frame_end = 250; scene.frame_set(2)
scene.render.engine = 'CYCLES'
scene.cycles.samples = 50
bpy.context.view_layer.update()
